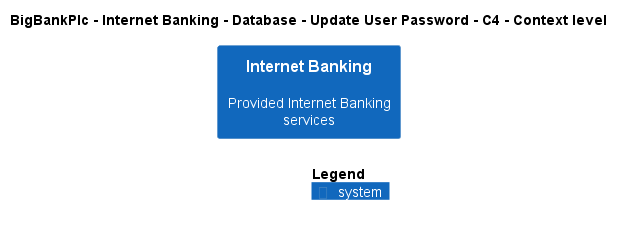

The diagram above was rendered by PlantUML. Its source (embedded in the PNG):
@startuml
!include ..\..\..\..\..\..\..\.c4s\C4_Context.puml

AddElementTag("c4interflow:lifecycle:new", $bgColor=green, $fontColor=#ffffff, $borderColor=green, $shadowing="False")
AddElementTag("c4interflow:lifecycle:changed", $bgColor=orange, $fontColor=#ffffff, $borderColor=orange, $shadowing="False")
AddElementTag("c4interflow:lifecycle:removed", $bgColor=red, $fontColor=#ffffff, $borderColor=red, $shadowing="False")

AddRelTag("c4interflow:lifecycle:new", $textColor=green, $lineColor=green)
AddRelTag("c4interflow:lifecycle:changed", $textColor=orange, $lineColor=orange)
AddRelTag("c4interflow:lifecycle:removed", $textColor=red, $lineColor=red)

SHOW_PERSON_PORTRAIT()
LAYOUT_TOP_DOWN()

skinparam linetype polyline

title BigBankPlc - Internet Banking - Database - Update User Password - C4 - Context level

System(BigBankPlc.SoftwareSystems.InternetBanking, "Internet Banking", "Provided Internet Banking services")



SHOW_LEGEND()
@enduml